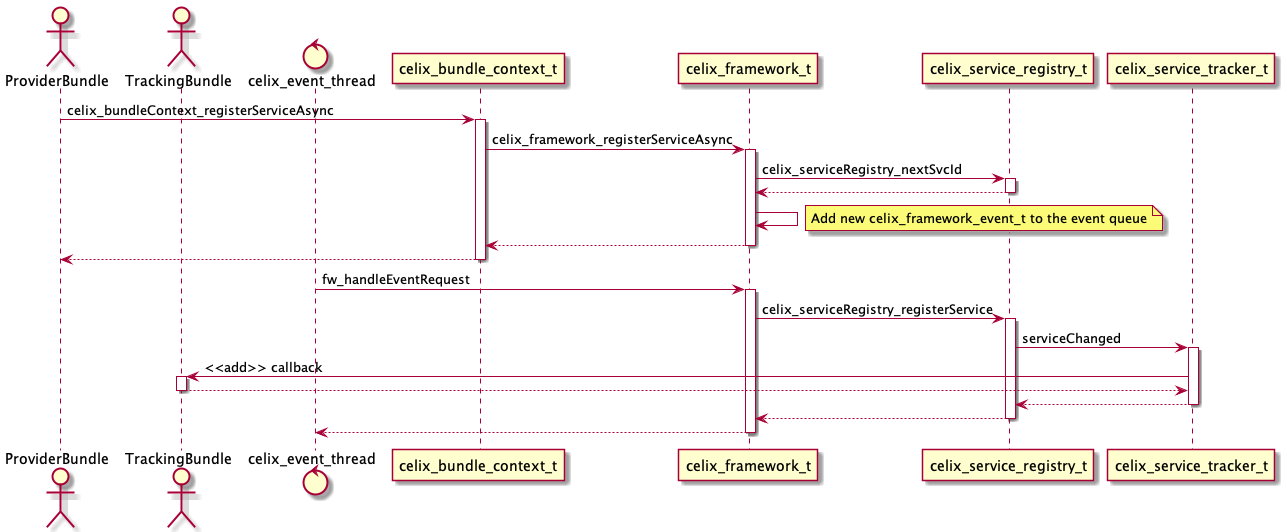

The diagram above was rendered by PlantUML. Its source (embedded in the PNG):
@startuml
actor ProviderBundle
actor TrackingBundle
control celix_event_thread

ProviderBundle -> celix_bundle_context_t ++: celix_bundleContext_registerServiceAsync
celix_bundle_context_t -> celix_framework_t ++: celix_framework_registerServiceAsync
celix_framework_t -> celix_service_registry_t ++: celix_serviceRegistry_nextSvcId
return
celix_framework_t -> celix_framework_t
note right: Add new celix_framework_event_t to the event queue
return
return

celix_event_thread -> celix_framework_t ++ : fw_handleEventRequest
celix_framework_t -> celix_service_registry_t ++ : celix_serviceRegistry_registerService
celix_service_registry_t -> celix_service_tracker_t ++ : serviceChanged
celix_service_tracker_t -> TrackingBundle ++ : <<add>> callback
return
return
return
return

@enduml